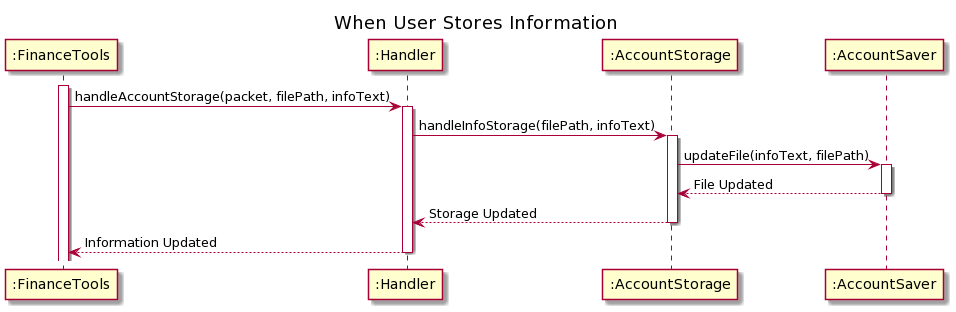

The diagram above was rendered by PlantUML. Its source (embedded in the PNG):
@startuml
title When User Stores Information

activate ":FinanceTools"
":FinanceTools" -> ":Handler" : handleAccountStorage(packet, filePath, infoText)
activate ":Handler"

":Handler" -> ":AccountStorage" : handleInfoStorage(filePath, infoText)
activate ":AccountStorage"

":AccountStorage" -> ":AccountSaver" : updateFile(infoText, filePath)
activate ":AccountSaver"

":AccountSaver" --> ":AccountStorage" : File Updated
deactivate ":AccountSaver"

":AccountStorage" --> ":Handler" : Storage Updated
deactivate ":AccountStorage"

":Handler" --> ":FinanceTools" : Information Updated
deactivate ":Handler"
@enduml